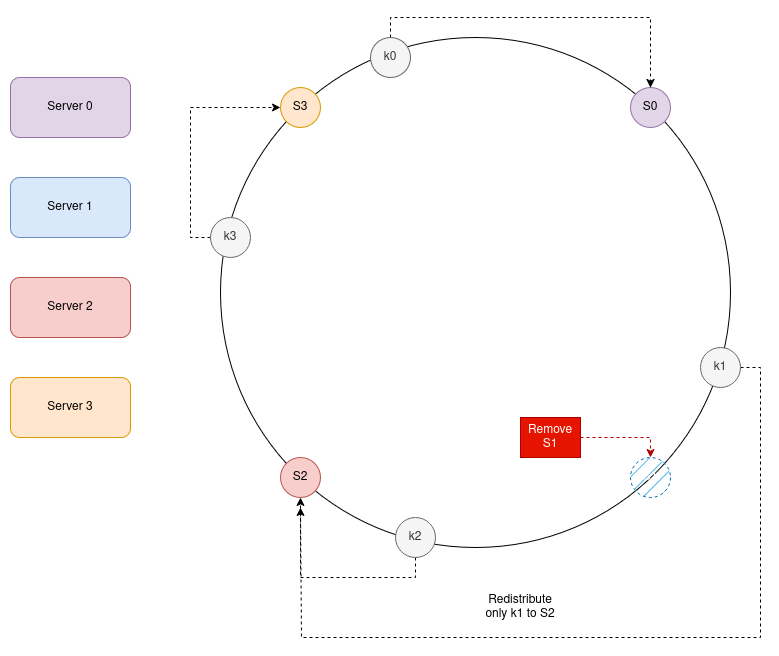

The diagram above was exported from draw.io. Its source (the exported page's mxGraphModel, read from the mxfile embedded in the PNG):
<mxGraphModel dx="1364" dy="758" grid="1" gridSize="10" guides="1" tooltips="1" connect="1" arrows="1" fold="1" page="1" pageScale="1" pageWidth="850" pageHeight="1100" math="0" shadow="0">
  <root>
    <mxCell id="0" />
    <mxCell id="1" parent="0" />
    <mxCell id="Y5PfRgfwk140XrELKjBb-1" value="" style="ellipse;whiteSpace=wrap;html=1;aspect=fixed;" vertex="1" parent="1">
      <mxGeometry x="230" y="100" width="510" height="510" as="geometry" />
    </mxCell>
    <mxCell id="Y5PfRgfwk140XrELKjBb-2" value="Server 0" style="rounded=1;whiteSpace=wrap;html=1;fillColor=#e1d5e7;strokeColor=#9673a6;" vertex="1" parent="1">
      <mxGeometry x="20" y="140" width="120" height="60" as="geometry" />
    </mxCell>
    <mxCell id="Y5PfRgfwk140XrELKjBb-3" value="Server 1" style="rounded=1;whiteSpace=wrap;html=1;fillColor=#dae8fc;strokeColor=#6c8ebf;" vertex="1" parent="1">
      <mxGeometry x="20" y="240" width="120" height="60" as="geometry" />
    </mxCell>
    <mxCell id="Y5PfRgfwk140XrELKjBb-4" value="Server 2" style="rounded=1;whiteSpace=wrap;html=1;fillColor=#f8cecc;strokeColor=#b85450;" vertex="1" parent="1">
      <mxGeometry x="20" y="340" width="120" height="60" as="geometry" />
    </mxCell>
    <mxCell id="Y5PfRgfwk140XrELKjBb-5" value="Server 3" style="rounded=1;whiteSpace=wrap;html=1;fillColor=#ffe6cc;strokeColor=#d79b00;" vertex="1" parent="1">
      <mxGeometry x="20" y="440" width="120" height="60" as="geometry" />
    </mxCell>
    <mxCell id="Y5PfRgfwk140XrELKjBb-6" value="S3" style="ellipse;whiteSpace=wrap;html=1;aspect=fixed;fillColor=#ffe6cc;strokeColor=#d79b00;" vertex="1" parent="1">
      <mxGeometry x="290" y="150" width="40" height="40" as="geometry" />
    </mxCell>
    <mxCell id="Y5PfRgfwk140XrELKjBb-7" value="S0" style="ellipse;whiteSpace=wrap;html=1;aspect=fixed;fillColor=#e1d5e7;strokeColor=#9673a6;" vertex="1" parent="1">
      <mxGeometry x="640" y="150" width="40" height="40" as="geometry" />
    </mxCell>
    <mxCell id="Y5PfRgfwk140XrELKjBb-8" value="S1" style="ellipse;whiteSpace=wrap;html=1;aspect=fixed;fillColor=#1ba1e2;strokeColor=#006EAF;dashed=1;fillStyle=hatch;fontColor=#ffffff;" vertex="1" parent="1">
      <mxGeometry x="640" y="520" width="40" height="40" as="geometry" />
    </mxCell>
    <mxCell id="Y5PfRgfwk140XrELKjBb-9" value="S2" style="ellipse;whiteSpace=wrap;html=1;aspect=fixed;fillColor=#f8cecc;strokeColor=#b85450;" vertex="1" parent="1">
      <mxGeometry x="290" y="520" width="40" height="40" as="geometry" />
    </mxCell>
    <mxCell id="Y5PfRgfwk140XrELKjBb-10" style="edgeStyle=orthogonalEdgeStyle;rounded=0;orthogonalLoop=1;jettySize=auto;html=1;exitX=0.5;exitY=0;exitDx=0;exitDy=0;entryX=0.5;entryY=0;entryDx=0;entryDy=0;dashed=1;" edge="1" parent="1" source="Y5PfRgfwk140XrELKjBb-11" target="Y5PfRgfwk140XrELKjBb-7">
      <mxGeometry relative="1" as="geometry" />
    </mxCell>
    <mxCell id="Y5PfRgfwk140XrELKjBb-11" value="k0" style="ellipse;whiteSpace=wrap;html=1;aspect=fixed;fillColor=#f5f5f5;strokeColor=#666666;fontColor=#333333;" vertex="1" parent="1">
      <mxGeometry x="380" y="100" width="40" height="40" as="geometry" />
    </mxCell>
    <mxCell id="Y5PfRgfwk140XrELKjBb-12" style="edgeStyle=orthogonalEdgeStyle;rounded=0;orthogonalLoop=1;jettySize=auto;html=1;exitX=1;exitY=0.5;exitDx=0;exitDy=0;dashed=1;" edge="1" parent="1" source="Y5PfRgfwk140XrELKjBb-13">
      <mxGeometry relative="1" as="geometry">
        <mxPoint x="310" y="570" as="targetPoint" />
        <Array as="points">
          <mxPoint x="770" y="430" />
          <mxPoint x="770" y="700" />
          <mxPoint x="311" y="700" />
        </Array>
      </mxGeometry>
    </mxCell>
    <mxCell id="Y5PfRgfwk140XrELKjBb-13" value="k1" style="ellipse;whiteSpace=wrap;html=1;aspect=fixed;fillColor=#f5f5f5;strokeColor=#666666;fontColor=#333333;" vertex="1" parent="1">
      <mxGeometry x="710" y="410" width="40" height="40" as="geometry" />
    </mxCell>
    <mxCell id="Y5PfRgfwk140XrELKjBb-14" style="edgeStyle=orthogonalEdgeStyle;rounded=0;orthogonalLoop=1;jettySize=auto;html=1;exitX=0.5;exitY=1;exitDx=0;exitDy=0;entryX=0.5;entryY=1;entryDx=0;entryDy=0;dashed=1;" edge="1" parent="1" source="Y5PfRgfwk140XrELKjBb-15" target="Y5PfRgfwk140XrELKjBb-9">
      <mxGeometry relative="1" as="geometry" />
    </mxCell>
    <mxCell id="Y5PfRgfwk140XrELKjBb-15" value="k2" style="ellipse;whiteSpace=wrap;html=1;aspect=fixed;fillColor=#f5f5f5;strokeColor=#666666;fontColor=#333333;" vertex="1" parent="1">
      <mxGeometry x="405" y="580" width="40" height="40" as="geometry" />
    </mxCell>
    <mxCell id="Y5PfRgfwk140XrELKjBb-16" style="edgeStyle=orthogonalEdgeStyle;rounded=0;orthogonalLoop=1;jettySize=auto;html=1;exitX=0;exitY=0.5;exitDx=0;exitDy=0;entryX=0;entryY=0.5;entryDx=0;entryDy=0;dashed=1;" edge="1" parent="1" source="Y5PfRgfwk140XrELKjBb-17" target="Y5PfRgfwk140XrELKjBb-6">
      <mxGeometry relative="1" as="geometry" />
    </mxCell>
    <mxCell id="Y5PfRgfwk140XrELKjBb-17" value="k3" style="ellipse;whiteSpace=wrap;html=1;aspect=fixed;fillColor=#f5f5f5;strokeColor=#666666;fontColor=#333333;" vertex="1" parent="1">
      <mxGeometry x="220" y="280" width="40" height="40" as="geometry" />
    </mxCell>
    <mxCell id="Y5PfRgfwk140XrELKjBb-18" value="Redistribute only k1 to S2" style="text;html=1;align=center;verticalAlign=middle;whiteSpace=wrap;rounded=0;" vertex="1" parent="1">
      <mxGeometry x="490" y="640" width="80" height="60" as="geometry" />
    </mxCell>
    <mxCell id="Y5PfRgfwk140XrELKjBb-20" style="edgeStyle=orthogonalEdgeStyle;rounded=0;orthogonalLoop=1;jettySize=auto;html=1;entryX=0.5;entryY=0;entryDx=0;entryDy=0;dashed=1;fillColor=#e51400;strokeColor=#B20000;" edge="1" parent="1" source="Y5PfRgfwk140XrELKjBb-19" target="Y5PfRgfwk140XrELKjBb-8">
      <mxGeometry relative="1" as="geometry" />
    </mxCell>
    <mxCell id="Y5PfRgfwk140XrELKjBb-19" value="Remove S1" style="text;html=1;align=center;verticalAlign=middle;whiteSpace=wrap;rounded=0;fillColor=#e51400;fontColor=#ffffff;strokeColor=#B20000;" vertex="1" parent="1">
      <mxGeometry x="530" y="480" width="60" height="40" as="geometry" />
    </mxCell>
  </root>
</mxGraphModel>